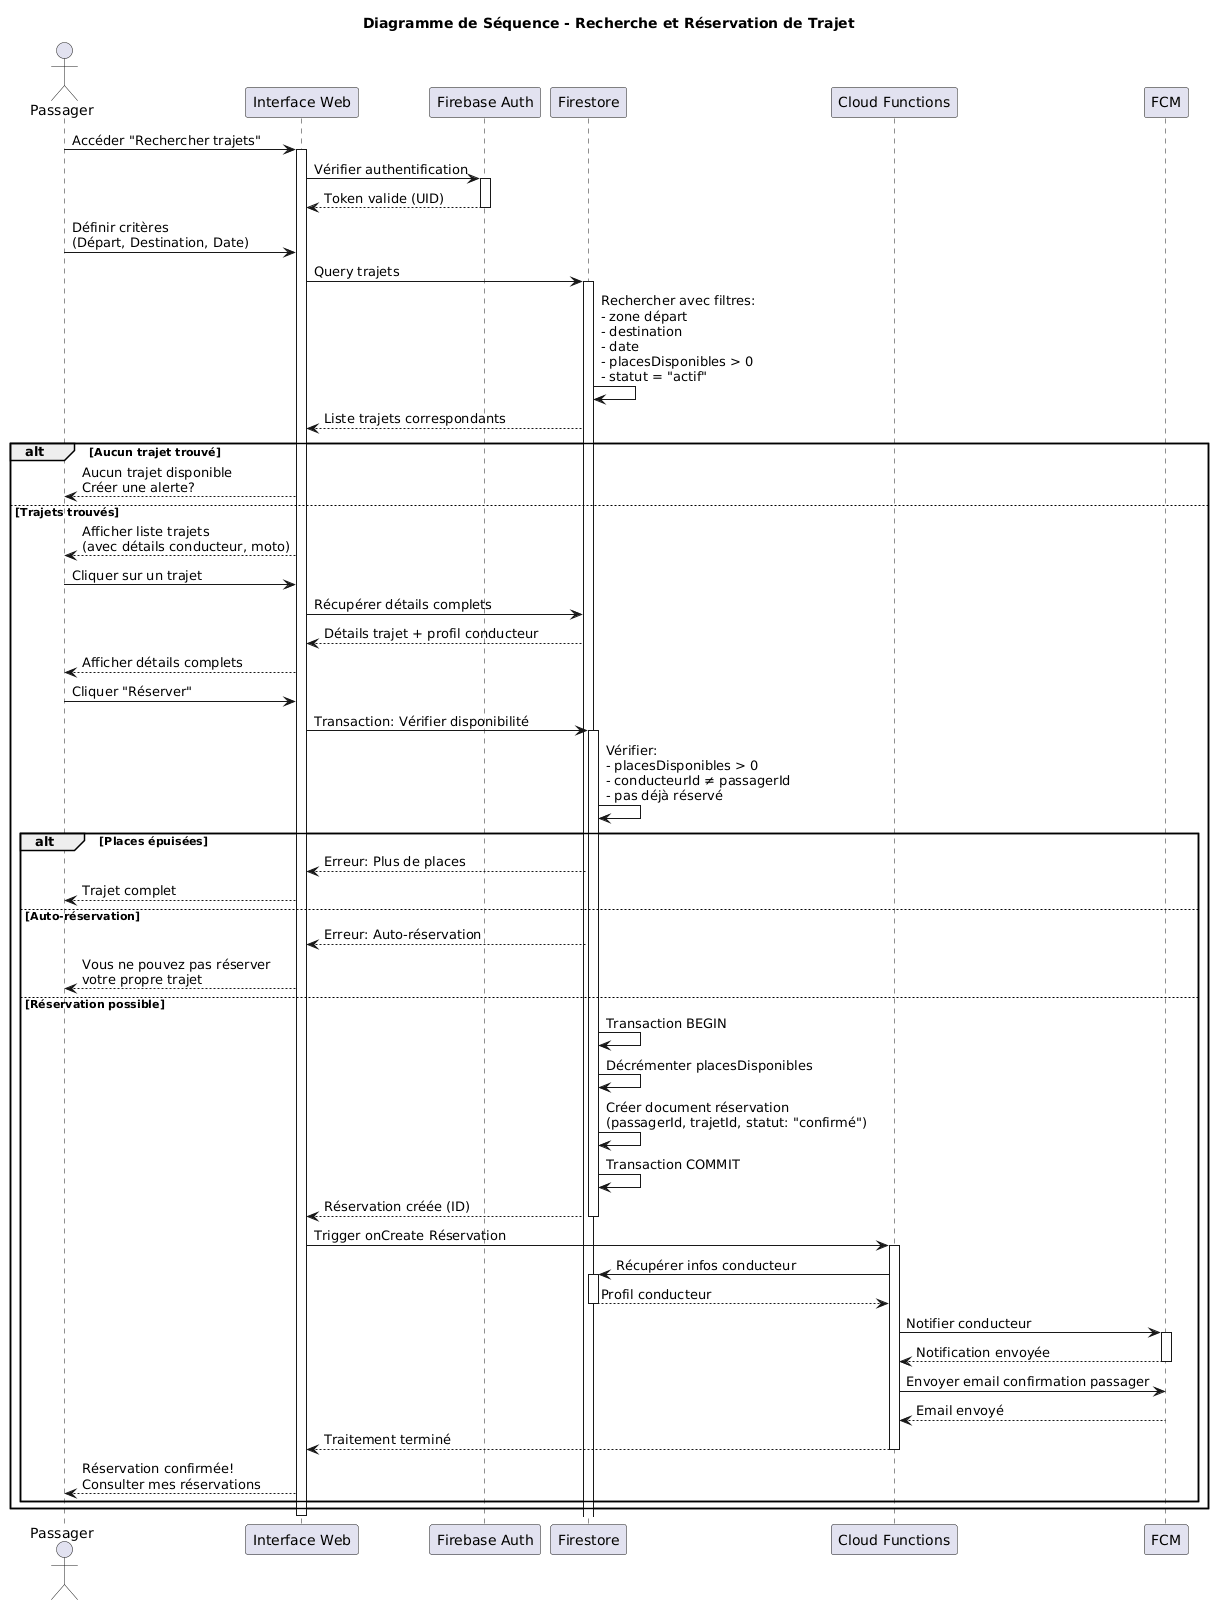

The diagram above was rendered by PlantUML. Its source (embedded in the PNG):
@startuml
title Diagramme de Séquence - Recherche et Réservation de Trajet

actor "Passager" as passager
participant "Interface Web" as ui
participant "Firebase Auth" as auth
participant "Firestore" as db
participant "Cloud Functions" as functions
participant "FCM" as notif

passager -> ui: Accéder "Rechercher trajets"
activate ui

ui -> auth: Vérifier authentification
activate auth
auth --> ui: Token valide (UID)
deactivate auth

passager -> ui: Définir critères\n(Départ, Destination, Date)

ui -> db: Query trajets
activate db

db -> db: Rechercher avec filtres:\n- zone départ\n- destination\n- date\n- placesDisponibles > 0\n- statut = "actif"

db --> ui: Liste trajets correspondants

alt Aucun trajet trouvé
  ui --> passager: Aucun trajet disponible\nCréer une alerte?
else Trajets trouvés
  ui --> passager: Afficher liste trajets\n(avec détails conducteur, moto)
  
  passager -> ui: Cliquer sur un trajet
  
  ui -> db: Récupérer détails complets
  db --> ui: Détails trajet + profil conducteur
  
  ui --> passager: Afficher détails complets
  
  passager -> ui: Cliquer "Réserver"
  
  ui -> db: Transaction: Vérifier disponibilité
  activate db
  
  db -> db: Vérifier:\n- placesDisponibles > 0\n- conducteurId ≠ passagerId\n- pas déjà réservé
  
  alt Places épuisées
    db --> ui: Erreur: Plus de places
    ui --> passager: Trajet complet
    
  else Auto-réservation
    db --> ui: Erreur: Auto-réservation
    ui --> passager: Vous ne pouvez pas réserver\nvotre propre trajet
    
  else Réservation possible
    db -> db: Transaction BEGIN
    db -> db: Décrémenter placesDisponibles
    db -> db: Créer document réservation\n(passagerId, trajetId, statut: "confirmé")
    db -> db: Transaction COMMIT
    
    db --> ui: Réservation créée (ID)
    deactivate db
    
    ui -> functions: Trigger onCreate Réservation
    activate functions
    
    functions -> db: Récupérer infos conducteur
    activate db
    db --> functions: Profil conducteur
    deactivate db
    
    functions -> notif: Notifier conducteur
    activate notif
    notif --> functions: Notification envoyée
    deactivate notif
    
    functions -> notif: Envoyer email confirmation passager
    notif --> functions: Email envoyé
    
    functions --> ui: Traitement terminé
    deactivate functions
    
    ui --> passager: Réservation confirmée!\nConsulter mes réservations
  end
end

deactivate ui
@enduml